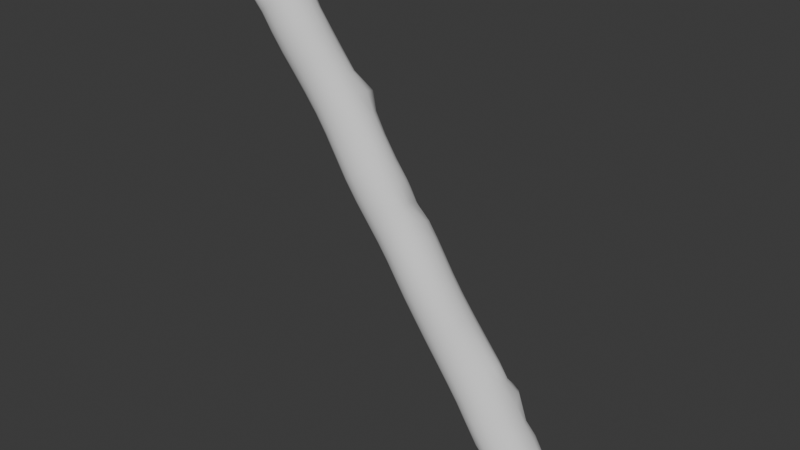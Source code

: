 # Source: torch.blend  (saved by Blender 4.3.34; exported with 4.5.12 LTS)
import bpy
from mathutils import Matrix  # noqa: F401  (used for matrix-valued properties, if any)

bpy.ops.wm.read_factory_settings(use_empty=True)
scene = bpy.context.scene
scene.name = 'Scene'

# ---- collections
col_collection = bpy.data.collections.new('Collection'); scene.collection.children.link(col_collection)

# ---- world
world_world = bpy.data.worlds.new('World'); scene.world = world_world
world_world.use_nodes = True; world_world.node_tree.nodes.clear()
_N = world_world.node_tree.nodes; _L = world_world.node_tree.links
n0 = _N.new('ShaderNodeOutputWorld'); n0.name = 'World Output'; n0.location = (300, 300)
n1 = _N.new('ShaderNodeBackground'); n1.name = 'Background'; n1.location = (10, 300)
n1.inputs[0].default_value = (0.05088, 0.05088, 0.05088, 1.0)
_L.new(n1.outputs[0], n0.inputs[0])
n0.is_active_output = True
world_world.color = (0.05088, 0.05088, 0.05088)
world_world.sun_shadow_jitter_overblur = 0.0

# ---- meshes
me_cylinder = bpy.data.meshes.new('Cylinder')
me_cylinder.from_pydata([(-0.00448, 0.02159, -0.0238), (0.0009175, 0.02166, 0.3653), (0.007507, 0.01972, -0.02719), (0.007106, 0.01855, 0.3683), (0.01486, 0.01553, -0.02695), (0.01205, 0.0124, 0.3721), (0.01887, 0.008701, -0.02854), (0.01612, 0.005763, 0.3728), (0.02051, 0.0003925, -0.03086), (0.01773, -0.002096, 0.3727), (0.01863, -0.007564, -0.03146), (0.01646, -0.01015, 0.3728), (0.01354, -0.01407, -0.03137), (0.01253, -0.01627, 0.373), (0.006871, -0.01824, -0.03106), (0.00663, -0.01905, 0.3725), (-0.0004201, -0.01949, -0.03063), (-0.000665, -0.01962, 0.3726), (-0.00784, -0.01784, -0.02977), (-0.008287, -0.01889, 0.3736), (-0.01395, -0.01384, -0.0285), (-0.01466, -0.0153, 0.3741), (-0.01734, -0.00782, -0.02861), (-0.01856, -0.008647, 0.3733), (-0.01805, 5.69e-05, -0.0301), (-0.02021, 0.0002171, 0.3709), (-0.01785, 0.009673, -0.02807), (-0.0182, 0.009221, 0.3681), (-0.01825, 0.01818, -0.02017), (-0.01288, 0.0158, 0.367), (-0.01448, 0.02184, -0.01866), (-0.006015, 0.02017, 0.3659), (-0.0009748, 0.02117, -0.01384), (-0.0002726, 0.02084, 0.0008559), (-0.0001864, 0.02116, 0.01605), (0.003103, 0.02359, 0.03528), (-4.4e-05, 0.02235, 0.04805), (-8.842e-05, 0.02208, 0.06459), (-0.0002145, 0.02136, 0.08138), (-0.0003136, 0.02023, 0.09836), (0.0005262, 0.01903, 0.1162), (0.0005477, 0.01938, 0.1316), (-0.000127, 0.02099, 0.1455), (-0.001004, 0.02275, 0.159), (-0.001213, 0.02312, 0.1732), (-0.000681, 0.02191, 0.1891), (-0.0001018, 0.02032, 0.2066), (0.0003781, 0.01922, 0.225), (1.68e-05, 0.01969, 0.2426), (-0.0008247, 0.02118, 0.2598), (-0.00235, 0.0229, 0.2767), (-0.004026, 0.02346, 0.2932), (-0.004693, 0.02341, 0.3092), (-0.00397, 0.02217, 0.3254), (-0.002844, 0.02054, 0.3415), (-0.001099, 0.0209, 0.3547), (0.00656, 0.01882, 0.3553), (0.005007, 0.01802, 0.3424), (0.004293, 0.01989, 0.3256), (0.003691, 0.02122, 0.3091), (0.004236, 0.02146, 0.2929), (0.006318, 0.02461, 0.2754), (0.007504, 0.0202, 0.2602), (0.007796, 0.0179, 0.2423), (0.008069, 0.01727, 0.2245), (0.007843, 0.01815, 0.2065), (0.007247, 0.01962, 0.1893), (0.006726, 0.02084, 0.1736), (0.006923, 0.02053, 0.1596), (0.007773, 0.01888, 0.1462), (0.00843, 0.01736, 0.1321), (0.008346, 0.01716, 0.1165), (0.007773, 0.01841, 0.09903), (0.007444, 0.01978, 0.08145), (0.007825, 0.02027, 0.06444), (0.007705, 0.02073, 0.04815), (0.01281, 0.02292, 0.03731), (0.007595, 0.01937, 0.01573), (0.00757, 0.02002, 0.001861), (0.007329, 0.0192, -0.01524), (0.01327, 0.01403, 0.3558), (0.0122, 0.01354, 0.342), (0.01148, 0.01488, 0.3257), (0.01093, 0.01623, 0.3091), (0.01131, 0.01681, 0.2925), (0.01356, 0.02265, 0.2743), (0.01416, 0.01566, 0.2599), (0.01441, 0.01335, 0.242), (0.01479, 0.01243, 0.2243), (0.01465, 0.01305, 0.2065), (0.01283, 0.01287, 0.1905), (0.01357, 0.01554, 0.1742), (0.01381, 0.01527, 0.1605), (0.01465, 0.01376, 0.1471), (0.01528, 0.01236, 0.1328), (0.0151, 0.01239, 0.1169), (0.01443, 0.01369, 0.09943), (0.01395, 0.01524, 0.08167), (0.01676, 0.01371, 0.06258), (0.01402, 0.01598, 0.0481), (0.01704, 0.0169, 0.03466), (0.01379, 0.01444, 0.01509), (0.01416, 0.01595, 0.002404), (0.01393, 0.01453, -0.01553), (0.01784, 0.006923, 0.3565), (0.01726, 0.006957, 0.3416), (0.01643, 0.007752, 0.3258), (0.0159, 0.009243, 0.3091), (0.01619, 0.01001, 0.2925), (0.01756, 0.01294, 0.2748), (0.01825, 0.008355, 0.2594), (0.01883, 0.006765, 0.2419), (0.01931, 0.005535, 0.2243), (0.01923, 0.005822, 0.2067), (0.01637, 0.004231, 0.1917), (0.01808, 0.007861, 0.1751), (0.0186, 0.007817, 0.1615), (0.01946, 0.006421, 0.148), (0.02008, 0.005168, 0.1336), (0.0198, 0.005416, 0.1174), (0.019, 0.006752, 0.09994), (0.01841, 0.008393, 0.08193), (0.02294, 0.005431, 0.06128), (0.01836, 0.00902, 0.04818), (0.01837, 0.008239, 0.03128), (0.018, 0.007189, 0.01443), (0.01818, 0.007862, 0.0002511), (0.01798, 0.007218, -0.01663), (0.01957, -0.001277, 0.3572), (0.01914, -0.001223, 0.3419), (0.0184, -0.0003483, 0.326), (0.01787, 0.001349, 0.3092), (0.01808, 0.002315, 0.2926), (0.01886, 0.00213, 0.2761), (0.01982, 0.0008331, 0.2595), (0.02039, -0.0006467, 0.2424), (0.02092, -0.002293, 0.2243), (0.02096, -0.002207, 0.2069), (0.01915, -0.002679, 0.1915), (0.02002, -0.0003933, 0.1758), (0.02057, -0.0006349, 0.1624), (0.02151, -0.001992, 0.149), (0.02212, -0.003114, 0.1343), (0.02174, -0.002682, 0.1179), (0.02079, -0.001332, 0.1004), (0.01994, 0.0004754, 0.08237), (0.02251, -0.0009149, 0.06317), (0.01975, 0.001038, 0.04841), (0.01958, -6.17e-05, 0.03097), (0.01943, -0.0009645, 0.01396), (0.01934, -0.001525, -0.002056), (0.01943, -0.001028, -0.01732), (0.01818, -0.009303, 0.3575), (0.01784, -0.009156, 0.3421), (0.01714, -0.008152, 0.326), (0.01659, -0.00626, 0.3092), (0.01675, -0.005174, 0.2927), (0.01751, -0.005422, 0.2766), (0.01829, -0.006495, 0.2598), (0.01888, -0.007125, 0.2448), (0.01936, -0.009835, 0.2246), (0.01945, -0.009943, 0.2074), (0.01893, -0.009016, 0.1911), (0.01879, -0.008313, 0.1764), (0.01941, -0.008777, 0.1631), (0.02046, -0.01017, 0.1496), (0.02107, -0.0112, 0.1348), (0.02062, -0.01064, 0.1183), (0.01954, -0.009279, 0.1008), (0.01852, -0.007449, 0.08271), (0.01845, -0.006748, 0.06552), (0.01818, -0.006898, 0.04864), (0.01801, -0.008066, 0.03109), (0.01801, -0.007524, 0.01308), (0.01775, -0.009608, -0.002406), (0.01783, -0.009035, -0.01753), (0.0139, -0.01578, 0.3575), (0.01359, -0.01563, 0.342), (0.01287, -0.01449, 0.3259), (0.0123, -0.01246, 0.3092), (0.01244, -0.01133, 0.293), (0.01318, -0.01151, 0.2769), (0.01391, -0.01254, 0.2602), (0.01449, -0.01257, 0.2467), (0.0149, -0.01598, 0.225), (0.01498, -0.01622, 0.2079), (0.0146, -0.01529, 0.1916), (0.01452, -0.0148, 0.1769), (0.01528, -0.01539, 0.1635), (0.01645, -0.01686, 0.1499), (0.01709, -0.01782, 0.135), (0.01657, -0.01721, 0.1184), (0.0154, -0.01585, 0.101), (0.01426, -0.01409, 0.08292), (0.01386, -0.01321, 0.06591), (0.01382, -0.01354, 0.04893), (0.01365, -0.01466, 0.03138), (0.01378, -0.01304, 0.01277), (0.01342, -0.01608, -0.002241), (0.01349, -0.0156, -0.01736), (0.007425, -0.01986, 0.3572), (0.00705, -0.01972, 0.3417), (0.006268, -0.01843, 0.3256), (0.005665, -0.01633, 0.3092), (0.005814, -0.01522, 0.2933), (0.006581, -0.01537, 0.2773), (0.007352, -0.01643, 0.2605), (0.007842, -0.01709, 0.2455), (0.008226, -0.01986, 0.2254), (0.008295, -0.02018, 0.2083), (0.00794, -0.0193, 0.192), (0.00795, -0.01883, 0.1771), (0.008815, -0.0195, 0.1635), (0.01007, -0.02104, 0.1498), (0.01073, -0.02196, 0.1349), (0.01018, -0.02137, 0.1183), (0.008973, -0.02006, 0.1009), (0.0078, -0.01843, 0.08299), (0.007359, -0.01765, 0.06604), (0.007329, -0.01789, 0.04924), (0.007175, -0.01896, 0.03186), (0.007201, -0.0183, 0.01389), (0.006958, -0.02027, -0.00163), (0.007031, -0.01978, -0.01687), (-0.0002701, -0.02108, 0.3568), (-0.0007786, -0.02084, 0.3413), (-0.001672, -0.01941, 0.3254), (-0.002313, -0.01732, 0.3093), (-0.002133, -0.01627, 0.2936), (-0.001282, -0.01644, 0.2776), (-0.0003991, -0.01756, 0.2608), (1.631e-05, -0.01912, 0.2437), (0.0003848, -0.02094, 0.2259), (0.0004136, -0.02124, 0.2087), (7.341e-05, -0.02037, 0.1923), (9.083e-05, -0.01984, 0.1771), (0.0009891, -0.02053, 0.1632), (0.002261, -0.02212, 0.1494), (0.002907, -0.02304, 0.1345), (0.002391, -0.02251, 0.1179), (0.001231, -0.0213, 0.1007), (0.0001022, -0.01985, 0.08291), (-0.000299, -0.01921, 0.06608), (-0.0003113, -0.01934, 0.0495), (-0.0004448, -0.02028, 0.03237), (-0.0005589, -0.02098, 0.01536), (-0.0004572, -0.02135, -0.000945), (-0.0005682, -0.02099, -0.01621), (-0.00802, -0.01922, 0.3564), (-0.008726, -0.01883, 0.341), (-0.009769, -0.0173, 0.3252), (-0.01045, -0.01529, 0.3093), (-0.01022, -0.01435, 0.2939), (-0.009235, -0.01458, 0.2778), (-0.008181, -0.01581, 0.261), (-0.00775, -0.01745, 0.2436), (-0.007435, -0.01905, 0.2262), (-0.007461, -0.01924, 0.2089), (-0.007805, -0.01834, 0.1923), (-0.007851, -0.01769, 0.1768), (-0.00699, -0.01836, 0.1627), (-0.005758, -0.01996, 0.1487), (-0.005131, -0.02092, 0.1339), (-0.005579, -0.02049, 0.1174), (-0.006636, -0.01943, 0.1003), (-0.007648, -0.01816, 0.08273), (-0.007948, -0.01765, 0.06604), (-0.007942, -0.01768, 0.04966), (-0.008053, -0.01849, 0.0328), (-0.008154, -0.01928, 0.01613), (-0.006396, -0.0185, -0.0009157), (-0.008155, -0.01907, -0.01552), (-0.01467, -0.01452, 0.3561), (-0.01561, -0.01397, 0.3408), (-0.01683, -0.01239, 0.325), (-0.01755, -0.01052, 0.3094), (-0.01723, -0.009736, 0.294), (-0.01614, -0.009948, 0.2776), (-0.01482, -0.01145, 0.261), (-0.01431, -0.01303, 0.2437), (-0.01406, -0.01447, 0.2264), (-0.01415, -0.01445, 0.2089), (-0.01451, -0.01346, 0.1921), (-0.01466, -0.0127, 0.1763), (-0.01389, -0.01331, 0.1619), (-0.01273, -0.01489, 0.1479), (-0.01212, -0.01594, 0.1332), (-0.01248, -0.01566, 0.1169), (-0.0134, -0.01476, 0.09995), (-0.01425, -0.01365, 0.0825), (-0.01442, -0.01321, 0.06591), (-0.0144, -0.01316, 0.04968), (-0.01449, -0.01385, 0.03309), (-0.01447, -0.01448, 0.01662), (-0.01155, -0.01305, -0.0008093), (-0.0144, -0.01423, -0.01501), (-0.01922, -0.00767, 0.3558), (-0.02041, -0.006969, 0.3406), (-0.02181, -0.005396, 0.325), (-0.02256, -0.003704, 0.3095), (-0.02214, -0.003099, 0.294), (-0.02139, -0.002137, 0.2753), (-0.01932, -0.005101, 0.2609), (-0.01869, -0.006634, 0.2437), (-0.01849, -0.00784, 0.2263), (-0.01866, -0.007526, 0.2087), (-0.01906, -0.006418, 0.1917), (-0.0193, -0.005576, 0.1757), (-0.01857, -0.006117, 0.1611), (-0.01758, -0.007692, 0.147), (-0.01696, -0.008868, 0.1325), (-0.01723, -0.008757, 0.1165), (-0.01801, -0.007966, 0.09959), (-0.01868, -0.006988, 0.08226), (-0.01873, -0.006558, 0.06571), (-0.0187, -0.006444, 0.04954), (-0.01877, -0.00703, 0.03319), (-0.01886, -0.007652, 0.01702), (-0.01711, -0.00686, 0.0003033), (-0.01899, -0.007519, -0.01459), (-0.02101, 0.0003323, 0.3556), (-0.02239, 0.001133, 0.3406), (-0.02396, 0.002663, 0.3251), (-0.02475, 0.004187, 0.3096), (-0.02422, 0.00465, 0.2939), (-0.02362, 0.006315, 0.2736), (-0.02101, 0.002347, 0.2606), (-0.02023, 0.0008121, 0.2436), (-0.01988, -0.0001666, 0.2264), (-0.02031, 0.0005082, 0.2083), (-0.02076, 0.001764, 0.1911), (-0.02107, 0.002673, 0.1749), (-0.01867, 0.002147, 0.162), (-0.01947, 0.0005787, 0.1463), (-0.01893, -0.0007384, 0.132), (-0.0191, -0.0008235, 0.1162), (-0.02005, -7.068e-06, 0.09888), (-0.02025, 0.0008312, 0.08203), (-0.02022, 0.001319, 0.06545), (-0.02018, 0.001479, 0.04929), (-0.02024, 0.0009773, 0.0331), (-0.02032, 0.0004058, 0.01715), (-0.02025, 0.0002579, 0.001378), (-0.02212, -0.0005174, -0.01632), (-0.01973, 0.00836, 0.3553), (-0.02123, 0.009108, 0.3406), (-0.02291, 0.01056, 0.3252), (-0.02374, 0.01197, 0.3096), (-0.02305, 0.01215, 0.2939), (-0.02197, 0.01281, 0.2749), (-0.01959, 0.009695, 0.2605), (-0.01869, 0.008201, 0.2433), (-0.0169, 0.007127, 0.2281), (-0.01887, 0.008441, 0.2078), (-0.01937, 0.00985, 0.1904), (-0.01944, 0.01083, 0.1745), (-0.01602, 0.01031, 0.1627), (-0.01793, 0.008692, 0.1461), (-0.01774, 0.007242, 0.1316), (-0.01783, 0.006976, 0.116), (-0.02126, 0.008333, 0.09534), (-0.01874, 0.008664, 0.0818), (-0.01865, 0.009228, 0.06516), (-0.01861, 0.009434, 0.04895), (-0.01866, 0.008995, 0.03285), (-0.01874, 0.008438, 0.01708), (-0.01897, 0.008075, 0.00135), (-0.02183, 0.006754, -0.01765), (-0.01525, 0.0151, 0.355), (-0.01705, 0.01573, 0.3406), (-0.01876, 0.01707, 0.3253), (-0.01961, 0.0184, 0.3096), (-0.01883, 0.01843, 0.2937), (-0.01717, 0.01767, 0.2768), (-0.01527, 0.01589, 0.2602), (-0.0143, 0.0144, 0.2431), (-0.01147, 0.01327, 0.2292), (-0.01454, 0.01503, 0.2073), (-0.01509, 0.01657, 0.1897), (-0.01543, 0.01765, 0.1736), (-0.01324, 0.01716, 0.1609), (-0.01414, 0.01545, 0.1454), (-0.01362, 0.01388, 0.1313), (-0.01368, 0.01349, 0.1159), (-0.01889, 0.0153, 0.09276), (-0.01443, 0.01533, 0.08153), (-0.01427, 0.01597, 0.06488), (-0.01422, 0.01622, 0.04858), (-0.01428, 0.01581, 0.03249), (-0.01437, 0.01523, 0.01684), (-0.01445, 0.0149, 0.001434), (-0.01656, 0.01468, -0.01521), (-0.008899, 0.0194, 0.355), (-0.01051, 0.01992, 0.3407), (-0.0121, 0.02115, 0.3254), (-0.0129, 0.02243, 0.3094), (-0.01215, 0.0224, 0.2934), (-0.01044, 0.0214, 0.2769), (-0.008691, 0.01992, 0.26), (-0.007743, 0.01845, 0.2428), (-0.005957, 0.01768, 0.2274), (-0.007959, 0.01922, 0.2069), (-0.008535, 0.02083, 0.1893), (-0.009031, 0.022, 0.1731), (-0.008556, 0.02157, 0.159), (-0.007871, 0.01978, 0.1452), (-0.00719, 0.01815, 0.1313), (-0.007189, 0.01772, 0.116), (-0.01056, 0.0193, 0.09505), (-0.007878, 0.01979, 0.08144), (-0.007754, 0.02049, 0.06467), (-0.007704, 0.02078, 0.04825), (-0.007392, 0.02055, 0.0325), (-0.007865, 0.0197, 0.01646), (-0.007927, 0.01934, 0.001166), (-0.009498, 0.01986, -0.01266), (0.007784, 0.02038, 0.3676), (0.0009921, 0.02347, 0.3648), (0.01319, 0.01393, 0.3714), (0.01757, 0.006948, 0.3722), (0.01928, -0.001455, 0.3723), (0.01788, -0.01037, 0.3728), (0.01362, -0.01701, 0.3729), (0.007196, -0.02017, 0.3725), (-0.0005366, -0.0207, 0.3722), (-0.008613, -0.01969, 0.3729), (-0.01541, -0.01567, 0.3732), (-0.01965, -0.008596, 0.3725), (-0.02153, 0.0006121, 0.3703), (-0.01959, 0.009763, 0.368), (-0.01396, 0.01677, 0.3671), (-0.006642, 0.0215, 0.3659), (0.01251, -0.00111, 0.3747), (0.01074, -0.01176, 0.3732), (0.004038, -0.0002811, 0.3776), (0.001186, -0.0121, 0.3763), (-0.005284, 0.003872, 0.3753), (-0.009123, -0.01181, 0.3783), (-0.01244, 0.009345, 0.3688), (-0.01591, -0.00562, 0.3748), (-0.004311, 0.02237, -0.02388), (0.007967, 0.02043, -0.02741), (0.01559, 0.01603, -0.02712), (0.01959, 0.008783, -0.02873), (0.02109, 0.0002238, -0.03101), (0.01915, -0.007933, -0.03154), (0.01396, -0.01469, -0.03145), (0.007168, -0.01901, -0.03114), (-0.000449, -0.02032, -0.03069), (-0.008166, -0.01858, -0.02986), (-0.01469, -0.01436, -0.02833), (-0.01834, -0.008062, -0.02824), (-0.0191, 0.0001106, -0.02975), (-0.01869, 0.009962, -0.02792), (-0.01872, 0.01877, -0.02023), (-0.01471, 0.02266, -0.01853), (0.00935, 0.01151, -0.02798), (-0.002759, 0.01173, -0.02852), (-0.01166, 0.01159, -0.02768), (0.0127, 0.0004623, -0.03121), (0.002129, -0.0009161, -0.0343), (-0.007803, -0.00117, -0.03511), (0.0106, -0.01045, -0.03159), (-0.0002817, -0.01178, -0.03173), (-0.009173, -0.01089, -0.03098)], [], [(55, 417, 416, 56), (56, 416, 418, 80), (80, 418, 419, 104), (104, 419, 420, 128), (128, 420, 421, 152), (152, 421, 422, 176), (176, 422, 423, 200), (200, 423, 424, 224), (224, 424, 425, 248), (248, 425, 426, 272), (272, 426, 427, 296), (296, 427, 428, 320), (320, 428, 429, 344), (344, 429, 430, 368), (368, 430, 431, 392), (392, 431, 417, 55), (455, 415, 32, 440), (415, 414, 33, 32), (414, 413, 34, 33), (413, 412, 35, 34), (412, 411, 36, 35), (411, 410, 37, 36), (410, 409, 38, 37), (409, 408, 39, 38), (408, 407, 40, 39), (407, 406, 41, 40), (406, 405, 42, 41), (405, 404, 43, 42), (404, 403, 44, 43), (403, 402, 45, 44), (402, 401, 46, 45), (401, 400, 47, 46), (400, 399, 48, 47), (399, 398, 49, 48), (398, 397, 50, 49), (397, 396, 51, 50), (396, 395, 52, 51), (395, 394, 53, 52), (394, 393, 54, 53), (393, 392, 55, 54), (454, 391, 415, 455), (391, 390, 414, 415), (390, 389, 413, 414), (389, 388, 412, 413), (388, 387, 411, 412), (387, 386, 410, 411), (386, 385, 409, 410), (385, 384, 408, 409), (384, 383, 407, 408), (383, 382, 406, 407), (382, 381, 405, 406), (381, 380, 404, 405), (380, 379, 403, 404), (379, 378, 402, 403), (378, 377, 401, 402), (377, 376, 400, 401), (376, 375, 399, 400), (375, 374, 398, 399), (374, 373, 397, 398), (373, 372, 396, 397), (372, 371, 395, 396), (371, 370, 394, 395), (370, 369, 393, 394), (369, 368, 392, 393), (453, 367, 391, 454), (367, 366, 390, 391), (366, 365, 389, 390), (365, 364, 388, 389), (364, 363, 387, 388), (363, 362, 386, 387), (362, 361, 385, 386), (361, 360, 384, 385), (360, 359, 383, 384), (359, 358, 382, 383), (358, 357, 381, 382), (357, 356, 380, 381), (356, 355, 379, 380), (355, 354, 378, 379), (354, 353, 377, 378), (353, 352, 376, 377), (352, 351, 375, 376), (351, 350, 374, 375), (350, 349, 373, 374), (349, 348, 372, 373), (348, 347, 371, 372), (347, 346, 370, 371), (346, 345, 369, 370), (345, 344, 368, 369), (452, 343, 367, 453), (343, 342, 366, 367), (342, 341, 365, 366), (341, 340, 364, 365), (340, 339, 363, 364), (339, 338, 362, 363), (338, 337, 361, 362), (337, 336, 360, 361), (336, 335, 359, 360), (335, 334, 358, 359), (334, 333, 357, 358), (333, 332, 356, 357), (332, 331, 355, 356), (331, 330, 354, 355), (330, 329, 353, 354), (329, 328, 352, 353), (328, 327, 351, 352), (327, 326, 350, 351), (326, 325, 349, 350), (325, 324, 348, 349), (324, 323, 347, 348), (323, 322, 346, 347), (322, 321, 345, 346), (321, 320, 344, 345), (451, 319, 343, 452), (319, 318, 342, 343), (318, 317, 341, 342), (317, 316, 340, 341), (316, 315, 339, 340), (315, 314, 338, 339), (314, 313, 337, 338), (313, 312, 336, 337), (312, 311, 335, 336), (311, 310, 334, 335), (310, 309, 333, 334), (309, 308, 332, 333), (308, 307, 331, 332), (307, 306, 330, 331), (306, 305, 329, 330), (305, 304, 328, 329), (304, 303, 327, 328), (303, 302, 326, 327), (302, 301, 325, 326), (301, 300, 324, 325), (300, 299, 323, 324), (299, 298, 322, 323), (298, 297, 321, 322), (297, 296, 320, 321), (450, 295, 319, 451), (295, 294, 318, 319), (294, 293, 317, 318), (293, 292, 316, 317), (292, 291, 315, 316), (291, 290, 314, 315), (290, 289, 313, 314), (289, 288, 312, 313), (288, 287, 311, 312), (287, 286, 310, 311), (286, 285, 309, 310), (285, 284, 308, 309), (284, 283, 307, 308), (283, 282, 306, 307), (282, 281, 305, 306), (281, 280, 304, 305), (280, 279, 303, 304), (279, 278, 302, 303), (278, 277, 301, 302), (277, 276, 300, 301), (276, 275, 299, 300), (275, 274, 298, 299), (274, 273, 297, 298), (273, 272, 296, 297), (449, 271, 295, 450), (271, 270, 294, 295), (270, 269, 293, 294), (269, 268, 292, 293), (268, 267, 291, 292), (267, 266, 290, 291), (266, 265, 289, 290), (265, 264, 288, 289), (264, 263, 287, 288), (263, 262, 286, 287), (262, 261, 285, 286), (261, 260, 284, 285), (260, 259, 283, 284), (259, 258, 282, 283), (258, 257, 281, 282), (257, 256, 280, 281), (256, 255, 279, 280), (255, 254, 278, 279), (254, 253, 277, 278), (253, 252, 276, 277), (252, 251, 275, 276), (251, 250, 274, 275), (250, 249, 273, 274), (249, 248, 272, 273), (448, 247, 271, 449), (247, 246, 270, 271), (246, 245, 269, 270), (245, 244, 268, 269), (244, 243, 267, 268), (243, 242, 266, 267), (242, 241, 265, 266), (241, 240, 264, 265), (240, 239, 263, 264), (239, 238, 262, 263), (238, 237, 261, 262), (237, 236, 260, 261), (236, 235, 259, 260), (235, 234, 258, 259), (234, 233, 257, 258), (233, 232, 256, 257), (232, 231, 255, 256), (231, 230, 254, 255), (230, 229, 253, 254), (229, 228, 252, 253), (228, 227, 251, 252), (227, 226, 250, 251), (226, 225, 249, 250), (225, 224, 248, 249), (447, 223, 247, 448), (223, 222, 246, 247), (222, 221, 245, 246), (221, 220, 244, 245), (220, 219, 243, 244), (219, 218, 242, 243), (218, 217, 241, 242), (217, 216, 240, 241), (216, 215, 239, 240), (215, 214, 238, 239), (214, 213, 237, 238), (213, 212, 236, 237), (212, 211, 235, 236), (211, 210, 234, 235), (210, 209, 233, 234), (209, 208, 232, 233), (208, 207, 231, 232), (207, 206, 230, 231), (206, 205, 229, 230), (205, 204, 228, 229), (204, 203, 227, 228), (203, 202, 226, 227), (202, 201, 225, 226), (201, 200, 224, 225), (446, 199, 223, 447), (199, 198, 222, 223), (198, 197, 221, 222), (197, 196, 220, 221), (196, 195, 219, 220), (195, 194, 218, 219), (194, 193, 217, 218), (193, 192, 216, 217), (192, 191, 215, 216), (191, 190, 214, 215), (190, 189, 213, 214), (189, 188, 212, 213), (188, 187, 211, 212), (187, 186, 210, 211), (186, 185, 209, 210), (185, 184, 208, 209), (184, 183, 207, 208), (183, 182, 206, 207), (182, 181, 205, 206), (181, 180, 204, 205), (180, 179, 203, 204), (179, 178, 202, 203), (178, 177, 201, 202), (177, 176, 200, 201), (445, 175, 199, 446), (175, 174, 198, 199), (174, 173, 197, 198), (173, 172, 196, 197), (172, 171, 195, 196), (171, 170, 194, 195), (170, 169, 193, 194), (169, 168, 192, 193), (168, 167, 191, 192), (167, 166, 190, 191), (166, 165, 189, 190), (165, 164, 188, 189), (164, 163, 187, 188), (163, 162, 186, 187), (162, 161, 185, 186), (161, 160, 184, 185), (160, 159, 183, 184), (159, 158, 182, 183), (158, 157, 181, 182), (157, 156, 180, 181), (156, 155, 179, 180), (155, 154, 178, 179), (154, 153, 177, 178), (153, 152, 176, 177), (444, 151, 175, 445), (151, 150, 174, 175), (150, 149, 173, 174), (149, 148, 172, 173), (148, 147, 171, 172), (147, 146, 170, 171), (146, 145, 169, 170), (145, 144, 168, 169), (144, 143, 167, 168), (143, 142, 166, 167), (142, 141, 165, 166), (141, 140, 164, 165), (140, 139, 163, 164), (139, 138, 162, 163), (138, 137, 161, 162), (137, 136, 160, 161), (136, 135, 159, 160), (135, 134, 158, 159), (134, 133, 157, 158), (133, 132, 156, 157), (132, 131, 155, 156), (131, 130, 154, 155), (130, 129, 153, 154), (129, 128, 152, 153), (443, 127, 151, 444), (127, 126, 150, 151), (126, 125, 149, 150), (125, 124, 148, 149), (124, 123, 147, 148), (123, 122, 146, 147), (122, 121, 145, 146), (121, 120, 144, 145), (120, 119, 143, 144), (119, 118, 142, 143), (118, 117, 141, 142), (117, 116, 140, 141), (116, 115, 139, 140), (115, 114, 138, 139), (114, 113, 137, 138), (113, 112, 136, 137), (112, 111, 135, 136), (111, 110, 134, 135), (110, 109, 133, 134), (109, 108, 132, 133), (108, 107, 131, 132), (107, 106, 130, 131), (106, 105, 129, 130), (105, 104, 128, 129), (442, 103, 127, 443), (103, 102, 126, 127), (102, 101, 125, 126), (101, 100, 124, 125), (100, 99, 123, 124), (99, 98, 122, 123), (98, 97, 121, 122), (97, 96, 120, 121), (96, 95, 119, 120), (95, 94, 118, 119), (94, 93, 117, 118), (93, 92, 116, 117), (92, 91, 115, 116), (91, 90, 114, 115), (90, 89, 113, 114), (89, 88, 112, 113), (88, 87, 111, 112), (87, 86, 110, 111), (86, 85, 109, 110), (85, 84, 108, 109), (84, 83, 107, 108), (83, 82, 106, 107), (82, 81, 105, 106), (81, 80, 104, 105), (441, 79, 103, 442), (79, 78, 102, 103), (78, 77, 101, 102), (77, 76, 100, 101), (76, 75, 99, 100), (75, 74, 98, 99), (74, 73, 97, 98), (73, 72, 96, 97), (72, 71, 95, 96), (71, 70, 94, 95), (70, 69, 93, 94), (69, 68, 92, 93), (68, 67, 91, 92), (67, 66, 90, 91), (66, 65, 89, 90), (65, 64, 88, 89), (64, 63, 87, 88), (63, 62, 86, 87), (62, 61, 85, 86), (61, 60, 84, 85), (60, 59, 83, 84), (59, 58, 82, 83), (58, 57, 81, 82), (57, 56, 80, 81), (440, 32, 79, 441), (32, 33, 78, 79), (33, 34, 77, 78), (34, 35, 76, 77), (35, 36, 75, 76), (36, 37, 74, 75), (37, 38, 73, 74), (38, 39, 72, 73), (39, 40, 71, 72), (40, 41, 70, 71), (41, 42, 69, 70), (42, 43, 68, 69), (43, 44, 67, 68), (44, 45, 66, 67), (45, 46, 65, 66), (46, 47, 64, 65), (47, 48, 63, 64), (48, 49, 62, 63), (49, 50, 61, 62), (50, 51, 60, 61), (51, 52, 59, 60), (52, 53, 58, 59), (53, 54, 57, 58), (54, 55, 56, 57), (1, 3, 416, 417), (3, 5, 418, 416), (5, 7, 419, 418), (7, 9, 420, 419), (9, 11, 421, 420), (11, 13, 422, 421), (13, 15, 423, 422), (15, 17, 424, 423), (17, 19, 425, 424), (19, 21, 426, 425), (21, 23, 427, 426), (23, 25, 428, 427), (25, 27, 429, 428), (27, 29, 430, 429), (29, 31, 431, 430), (31, 1, 417, 431), (7, 5, 432, 9), (5, 3, 434, 432), (3, 1, 436, 434), (1, 31, 438, 436), (31, 29, 27, 438), (9, 432, 433, 11), (432, 434, 435, 433), (434, 436, 437, 435), (436, 438, 439, 437), (438, 27, 25, 439), (11, 433, 15, 13), (433, 435, 17, 15), (435, 437, 19, 17), (437, 439, 21, 19), (439, 25, 23, 21), (2, 0, 440, 441), (4, 2, 441, 442), (6, 4, 442, 443), (8, 6, 443, 444), (10, 8, 444, 445), (12, 10, 445, 446), (14, 12, 446, 447), (16, 14, 447, 448), (18, 16, 448, 449), (20, 18, 449, 450), (22, 20, 450, 451), (24, 22, 451, 452), (26, 24, 452, 453), (28, 26, 453, 454), (30, 28, 454, 455), (0, 30, 455, 440), (4, 6, 456, 2), (6, 8, 459, 456), (8, 10, 462, 459), (10, 12, 14, 462), (2, 456, 457, 0), (456, 459, 460, 457), (459, 462, 463, 460), (462, 14, 16, 463), (0, 457, 458, 30), (457, 460, 461, 458), (460, 463, 464, 461), (463, 16, 18, 464), (30, 458, 26, 28), (458, 461, 24, 26), (461, 464, 22, 24), (464, 18, 20, 22)])
me_cylinder.polygons.foreach_set('use_smooth', [True] * 463)
_uv = me_cylinder.uv_layers.new(name='UVMap')
_uv.uv.foreach_set('vector', [1.0, 0.98, 1.0, 1.0, 0.9375, 1.0, 0.9375, 0.98, 0.9375, 0.98, 0.9375, 1.0, 0.875, 1.0, 0.875, 0.98, 0.875, 0.98, 0.875, 1.0, 0.8125, 1.0, 0.8125, 0.98, 0.8125, 0.98, 0.8125, 1.0, 0.75, 1.0, 0.75, 0.98, 0.75, 0.98, 0.75, 1.0, 0.6875, 1.0, 0.6875, 0.98, 0.6875, 0.98, 0.6875, 1.0, 0.625, 1.0, 0.625, 0.98, 0.625, 0.98, 0.625, 1.0, 0.5625, 1.0, 0.5625, 0.98, 0.5625, 0.98, 0.5625, 1.0, 0.5, 1.0, 0.5, 0.98, 0.5, 0.98, 0.5, 1.0, 0.4375, 1.0, 0.4375, 0.98, 0.4375, 0.98, 0.4375, 1.0, 0.375, 1.0, 0.375, 0.98, 0.375, 0.98, 0.375, 1.0, 0.3125, 1.0, 0.3125, 0.98, 0.3125, 0.98, 0.3125, 1.0, 0.25, 1.0, 0.25, 0.98, 0.25, 0.98, 0.25, 1.0, 0.1875, 1.0, 0.1875, 0.98, 0.1875, 0.98, 0.1875, 1.0, 0.125, 1.0, 0.125, 0.98, 0.125, 0.98, 0.125, 1.0, 0.0625, 1.0, 0.0625, 0.98, 0.0625, 0.98, 0.0625, 1.0, 0.0, 1.0, 0.0, 0.98, 0.0625, 0.5, 0.0625, 0.52, 0.0, 0.52, 0.0, 0.5, 0.0625, 0.52, 0.0625, 0.54, 0.0, 0.54, 0.0, 0.52, 0.0625, 0.54, 0.0625, 0.56, 0.0, 0.56, 0.0, 0.54, 0.0625, 0.56, 0.0625, 0.58, 0.0, 0.58, 0.0, 0.56, 0.0625, 0.58, 0.0625, 0.6, 0.0, 0.6, 0.0, 0.58, 0.0625, 0.6, 0.0625, 0.62, 0.0, 0.62, 0.0, 0.6, 0.0625, 0.62, 0.0625, 0.64, 0.0, 0.64, 0.0, 0.62, 0.0625, 0.64, 0.0625, 0.66, 0.0, 0.66, 0.0, 0.64, 0.0625, 0.66, 0.0625, 0.68, 0.0, 0.68, 0.0, 0.66, 0.0625, 0.68, 0.0625, 0.7, 0.0, 0.7, 0.0, 0.68, 0.0625, 0.7, 0.0625, 0.72, 0.0, 0.72, 0.0, 0.7, 0.0625, 0.72, 0.0625, 0.74, 0.0, 0.74, 0.0, 0.72, 0.0625, 0.74, 0.0625, 0.76, 0.0, 0.76, 0.0, 0.74, 0.0625, 0.76, 0.0625, 0.78, 0.0, 0.78, 0.0, 0.76, 0.0625, 0.78, 0.0625, 0.8, 0.0, 0.8, 0.0, 0.78, 0.0625, 0.8, 0.0625, 0.82, 0.0, 0.82, 0.0, 0.8, 0.0625, 0.82, 0.0625, 0.84, 0.0, 0.84, 0.0, 0.82, 0.0625, 0.84, 0.0625, 0.86, 0.0, 0.86, 0.0, 0.84, 0.0625, 0.86, 0.0625, 0.88, 0.0, 0.88, 0.0, 0.86, 0.0625, 0.88, 0.0625, 0.9, 0.0, 0.9, 0.0, 0.88, 0.0625, 0.9, 0.0625, 0.92, 0.0, 0.92, 0.0, 0.9, 0.0625, 0.92, 0.0625, 0.94, 0.0, 0.94, 0.0, 0.92, 0.0625, 0.94, 0.0625, 0.96, 0.0, 0.96, 0.0, 0.94, 0.0625, 0.96, 0.0625, 0.98, 0.0, 0.98, 0.0, 0.96, 0.125, 0.5, 0.125, 0.52, 0.0625, 0.52, 0.0625, 0.5, 0.125, 0.52, 0.125, 0.54, 0.0625, 0.54, 0.0625, 0.52, 0.125, 0.54, 0.125, 0.56, 0.0625, 0.56, 0.0625, 0.54, 0.125, 0.56, 0.125, 0.58, 0.0625, 0.58, 0.0625, 0.56, 0.125, 0.58, 0.125, 0.6, 0.0625, 0.6, 0.0625, 0.58, 0.125, 0.6, 0.125, 0.62, 0.0625, 0.62, 0.0625, 0.6, 0.125, 0.62, 0.125, 0.64, 0.0625, 0.64, 0.0625, 0.62, 0.125, 0.64, 0.125, 0.66, 0.0625, 0.66, 0.0625, 0.64, 0.125, 0.66, 0.125, 0.68, 0.0625, 0.68, 0.0625, 0.66, 0.125, 0.68, 0.125, 0.7, 0.0625, 0.7, 0.0625, 0.68, 0.125, 0.7, 0.125, 0.72, 0.0625, 0.72, 0.0625, 0.7, 0.125, 0.72, 0.125, 0.74, 0.0625, 0.74, 0.0625, 0.72, 0.125, 0.74, 0.125, 0.76, 0.0625, 0.76, 0.0625, 0.74, 0.125, 0.76, 0.125, 0.78, 0.0625, 0.78, 0.0625, 0.76, 0.125, 0.78, 0.125, 0.8, 0.0625, 0.8, 0.0625, 0.78, 0.125, 0.8, 0.125, 0.82, 0.0625, 0.82, 0.0625, 0.8, 0.125, 0.82, 0.125, 0.84, 0.0625, 0.84, 0.0625, 0.82, 0.125, 0.84, 0.125, 0.86, 0.0625, 0.86, 0.0625, 0.84, 0.125, 0.86, 0.125, 0.88, 0.0625, 0.88, 0.0625, 0.86, 0.125, 0.88, 0.125, 0.9, 0.0625, 0.9, 0.0625, 0.88, 0.125, 0.9, 0.125, 0.92, 0.0625, 0.92, 0.0625, 0.9, 0.125, 0.92, 0.125, 0.94, 0.0625, 0.94, 0.0625, 0.92, 0.125, 0.94, 0.125, 0.96, 0.0625, 0.96, 0.0625, 0.94, 0.125, 0.96, 0.125, 0.98, 0.0625, 0.98, 0.0625, 0.96, 0.1875, 0.5, 0.1875, 0.52, 0.125, 0.52, 0.125, 0.5, 0.1875, 0.52, 0.1875, 0.54, 0.125, 0.54, 0.125, 0.52, 0.1875, 0.54, 0.1875, 0.56, 0.125, 0.56, 0.125, 0.54, 0.1875, 0.56, 0.1875, 0.58, 0.125, 0.58, 0.125, 0.56, 0.1875, 0.58, 0.1875, 0.6, 0.125, 0.6, 0.125, 0.58, 0.1875, 0.6, 0.1875, 0.62, 0.125, 0.62, 0.125, 0.6, 0.1875, 0.62, 0.1875, 0.64, 0.125, 0.64, 0.125, 0.62, 0.1875, 0.64, 0.1875, 0.66, 0.125, 0.66, 0.125, 0.64, 0.1875, 0.66, 0.1875, 0.68, 0.125, 0.68, 0.125, 0.66, 0.1875, 0.68, 0.1875, 0.7, 0.125, 0.7, 0.125, 0.68, 0.1875, 0.7, 0.1875, 0.72, 0.125, 0.72, 0.125, 0.7, 0.1875, 0.72, 0.1875, 0.74, 0.125, 0.74, 0.125, 0.72, 0.1875, 0.74, 0.1875, 0.76, 0.125, 0.76, 0.125, 0.74, 0.1875, 0.76, 0.1875, 0.78, 0.125, 0.78, 0.125, 0.76, 0.1875, 0.78, 0.1875, 0.8, 0.125, 0.8, 0.125, 0.78, 0.1875, 0.8, 0.1875, 0.82, 0.125, 0.82, 0.125, 0.8, 0.1875, 0.82, 0.1875, 0.84, 0.125, 0.84, 0.125, 0.82, 0.1875, 0.84, 0.1875, 0.86, 0.125, 0.86, 0.125, 0.84, 0.1875, 0.86, 0.1875, 0.88, 0.125, 0.88, 0.125, 0.86, 0.1875, 0.88, 0.1875, 0.9, 0.125, 0.9, 0.125, 0.88, 0.1875, 0.9, 0.1875, 0.92, 0.125, 0.92, 0.125, 0.9, 0.1875, 0.92, 0.1875, 0.94, 0.125, 0.94, 0.125, 0.92, 0.1875, 0.94, 0.1875, 0.96, 0.125, 0.96, 0.125, 0.94, 0.1875, 0.96, 0.1875, 0.98, 0.125, 0.98, 0.125, 0.96, 0.25, 0.5, 0.25, 0.52, 0.1875, 0.52, 0.1875, 0.5, 0.25, 0.52, 0.25, 0.54, 0.1875, 0.54, 0.1875, 0.52, 0.25, 0.54, 0.25, 0.56, 0.1875, 0.56, 0.1875, 0.54, 0.25, 0.56, 0.25, 0.58, 0.1875, 0.58, 0.1875, 0.56, 0.25, 0.58, 0.25, 0.6, 0.1875, 0.6, 0.1875, 0.58, 0.25, 0.6, 0.25, 0.62, 0.1875, 0.62, 0.1875, 0.6, 0.25, 0.62, 0.25, 0.64, 0.1875, 0.64, 0.1875, 0.62, 0.25, 0.64, 0.25, 0.66, 0.1875, 0.66, 0.1875, 0.64, 0.25, 0.66, 0.25, 0.68, 0.1875, 0.68, 0.1875, 0.66, 0.25, 0.68, 0.25, 0.7, 0.1875, 0.7, 0.1875, 0.68, 0.25, 0.7, 0.25, 0.72, 0.1875, 0.72, 0.1875, 0.7, 0.25, 0.72, 0.25, 0.74, 0.1875, 0.74, 0.1875, 0.72, 0.25, 0.74, 0.25, 0.76, 0.1875, 0.76, 0.1875, 0.74, 0.25, 0.76, 0.25, 0.78, 0.1875, 0.78, 0.1875, 0.76, 0.25, 0.78, 0.25, 0.8, 0.1875, 0.8, 0.1875, 0.78, 0.25, 0.8, 0.25, 0.82, 0.1875, 0.82, 0.1875, 0.8, 0.25, 0.82, 0.25, 0.84, 0.1875, 0.84, 0.1875, 0.82, 0.25, 0.84, 0.25, 0.86, 0.1875, 0.86, 0.1875, 0.84, 0.25, 0.86, 0.25, 0.88, 0.1875, 0.88, 0.1875, 0.86, 0.25, 0.88, 0.25, 0.9, 0.1875, 0.9, 0.1875, 0.88, 0.25, 0.9, 0.25, 0.92, 0.1875, 0.92, 0.1875, 0.9, 0.25, 0.92, 0.25, 0.94, 0.1875, 0.94, 0.1875, 0.92, 0.25, 0.94, 0.25, 0.96, 0.1875, 0.96, 0.1875, 0.94, 0.25, 0.96, 0.25, 0.98, 0.1875, 0.98, 0.1875, 0.96, 0.3125, 0.5, 0.3125, 0.52, 0.25, 0.52, 0.25, 0.5, 0.3125, 0.52, 0.3125, 0.54, 0.25, 0.54, 0.25, 0.52, 0.3125, 0.54, 0.3125, 0.56, 0.25, 0.56, 0.25, 0.54, 0.3125, 0.56, 0.3125, 0.58, 0.25, 0.58, 0.25, 0.56, 0.3125, 0.58, 0.3125, 0.6, 0.25, 0.6, 0.25, 0.58, 0.3125, 0.6, 0.3125, 0.62, 0.25, 0.62, 0.25, 0.6, 0.3125, 0.62, 0.3125, 0.64, 0.25, 0.64, 0.25, 0.62, 0.3125, 0.64, 0.3125, 0.66, 0.25, 0.66, 0.25, 0.64, 0.3125, 0.66, 0.3125, 0.68, 0.25, 0.68, 0.25, 0.66, 0.3125, 0.68, 0.3125, 0.7, 0.25, 0.7, 0.25, 0.68, 0.3125, 0.7, 0.3125, 0.72, 0.25, 0.72, 0.25, 0.7, 0.3125, 0.72, 0.3125, 0.74, 0.25, 0.74, 0.25, 0.72, 0.3125, 0.74, 0.3125, 0.76, 0.25, 0.76, 0.25, 0.74, 0.3125, 0.76, 0.3125, 0.78, 0.25, 0.78, 0.25, 0.76, 0.3125, 0.78, 0.3125, 0.8, 0.25, 0.8, 0.25, 0.78, 0.3125, 0.8, 0.3125, 0.82, 0.25, 0.82, 0.25, 0.8, 0.3125, 0.82, 0.3125, 0.84, 0.25, 0.84, 0.25, 0.82, 0.3125, 0.84, 0.3125, 0.86, 0.25, 0.86, 0.25, 0.84, 0.3125, 0.86, 0.3125, 0.88, 0.25, 0.88, 0.25, 0.86, 0.3125, 0.88, 0.3125, 0.9, 0.25, 0.9, 0.25, 0.88, 0.3125, 0.9, 0.3125, 0.92, 0.25, 0.92, 0.25, 0.9, 0.3125, 0.92, 0.3125, 0.94, 0.25, 0.94, 0.25, 0.92, 0.3125, 0.94, 0.3125, 0.96, 0.25, 0.96, 0.25, 0.94, 0.3125, 0.96, 0.3125, 0.98, 0.25, 0.98, 0.25, 0.96, 0.375, 0.5, 0.375, 0.52, 0.3125, 0.52, 0.3125, 0.5, 0.375, 0.52, 0.375, 0.54, 0.3125, 0.54, 0.3125, 0.52, 0.375, 0.54, 0.375, 0.56, 0.3125, 0.56, 0.3125, 0.54, 0.375, 0.56, 0.375, 0.58, 0.3125, 0.58, 0.3125, 0.56, 0.375, 0.58, 0.375, 0.6, 0.3125, 0.6, 0.3125, 0.58, 0.375, 0.6, 0.375, 0.62, 0.3125, 0.62, 0.3125, 0.6, 0.375, 0.62, 0.375, 0.64, 0.3125, 0.64, 0.3125, 0.62, 0.375, 0.64, 0.375, 0.66, 0.3125, 0.66, 0.3125, 0.64, 0.375, 0.66, 0.375, 0.68, 0.3125, 0.68, 0.3125, 0.66, 0.375, 0.68, 0.375, 0.7, 0.3125, 0.7, 0.3125, 0.68, 0.375, 0.7, 0.375, 0.72, 0.3125, 0.72, 0.3125, 0.7, 0.375, 0.72, 0.375, 0.74, 0.3125, 0.74, 0.3125, 0.72, 0.375, 0.74, 0.375, 0.76, 0.3125, 0.76, 0.3125, 0.74, 0.375, 0.76, 0.375, 0.78, 0.3125, 0.78, 0.3125, 0.76, 0.375, 0.78, 0.375, 0.8, 0.3125, 0.8, 0.3125, 0.78, 0.375, 0.8, 0.375, 0.82, 0.3125, 0.82, 0.3125, 0.8, 0.375, 0.82, 0.375, 0.84, 0.3125, 0.84, 0.3125, 0.82, 0.375, 0.84, 0.375, 0.86, 0.3125, 0.86, 0.3125, 0.84, 0.375, 0.86, 0.375, 0.88, 0.3125, 0.88, 0.3125, 0.86, 0.375, 0.88, 0.375, 0.9, 0.3125, 0.9, 0.3125, 0.88, 0.375, 0.9, 0.375, 0.92, 0.3125, 0.92, 0.3125, 0.9, 0.375, 0.92, 0.375, 0.94, 0.3125, 0.94, 0.3125, 0.92, 0.375, 0.94, 0.375, 0.96, 0.3125, 0.96, 0.3125, 0.94, 0.375, 0.96, 0.375, 0.98, 0.3125, 0.98, 0.3125, 0.96, 0.4375, 0.5, 0.4375, 0.52, 0.375, 0.52, 0.375, 0.5, 0.4375, 0.52, 0.4375, 0.54, 0.375, 0.54, 0.375, 0.52, 0.4375, 0.54, 0.4375, 0.56, 0.375, 0.56, 0.375, 0.54, 0.4375, 0.56, 0.4375, 0.58, 0.375, 0.58, 0.375, 0.56, 0.4375, 0.58, 0.4375, 0.6, 0.375, 0.6, 0.375, 0.58, 0.4375, 0.6, 0.4375, 0.62, 0.375, 0.62, 0.375, 0.6, 0.4375, 0.62, 0.4375, 0.64, 0.375, 0.64, 0.375, 0.62, 0.4375, 0.64, 0.4375, 0.66, 0.375, 0.66, 0.375, 0.64, 0.4375, 0.66, 0.4375, 0.68, 0.375, 0.68, 0.375, 0.66, 0.4375, 0.68, 0.4375, 0.7, 0.375, 0.7, 0.375, 0.68, 0.4375, 0.7, 0.4375, 0.72, 0.375, 0.72, 0.375, 0.7, 0.4375, 0.72, 0.4375, 0.74, 0.375, 0.74, 0.375, 0.72, 0.4375, 0.74, 0.4375, 0.76, 0.375, 0.76, 0.375, 0.74, 0.4375, 0.76, 0.4375, 0.78, 0.375, 0.78, 0.375, 0.76, 0.4375, 0.78, 0.4375, 0.8, 0.375, 0.8, 0.375, 0.78, 0.4375, 0.8, 0.4375, 0.82, 0.375, 0.82, 0.375, 0.8, 0.4375, 0.82, 0.4375, 0.84, 0.375, 0.84, 0.375, 0.82, 0.4375, 0.84, 0.4375, 0.86, 0.375, 0.86, 0.375, 0.84, 0.4375, 0.86, 0.4375, 0.88, 0.375, 0.88, 0.375, 0.86, 0.4375, 0.88, 0.4375, 0.9, 0.375, 0.9, 0.375, 0.88, 0.4375, 0.9, 0.4375, 0.92, 0.375, 0.92, 0.375, 0.9, 0.4375, 0.92, 0.4375, 0.94, 0.375, 0.94, 0.375, 0.92, 0.4375, 0.94, 0.4375, 0.96, 0.375, 0.96, 0.375, 0.94, 0.4375, 0.96, 0.4375, 0.98, 0.375, 0.98, 0.375, 0.96, 0.5, 0.5, 0.5, 0.52, 0.4375, 0.52, 0.4375, 0.5, 0.5, 0.52, 0.5, 0.54, 0.4375, 0.54, 0.4375, 0.52, 0.5, 0.54, 0.5, 0.56, 0.4375, 0.56, 0.4375, 0.54, 0.5, 0.56, 0.5, 0.58, 0.4375, 0.58, 0.4375, 0.56, 0.5, 0.58, 0.5, 0.6, 0.4375, 0.6, 0.4375, 0.58, 0.5, 0.6, 0.5, 0.62, 0.4375, 0.62, 0.4375, 0.6, 0.5, 0.62, 0.5, 0.64, 0.4375, 0.64, 0.4375, 0.62, 0.5, 0.64, 0.5, 0.66, 0.4375, 0.66, 0.4375, 0.64, 0.5, 0.66, 0.5, 0.68, 0.4375, 0.68, 0.4375, 0.66, 0.5, 0.68, 0.5, 0.7, 0.4375, 0.7, 0.4375, 0.68, 0.5, 0.7, 0.5, 0.72, 0.4375, 0.72, 0.4375, 0.7, 0.5, 0.72, 0.5, 0.74, 0.4375, 0.74, 0.4375, 0.72, 0.5, 0.74, 0.5, 0.76, 0.4375, 0.76, 0.4375, 0.74, 0.5, 0.76, 0.5, 0.78, 0.4375, 0.78, 0.4375, 0.76, 0.5, 0.78, 0.5, 0.8, 0.4375, 0.8, 0.4375, 0.78, 0.5, 0.8, 0.5, 0.82, 0.4375, 0.82, 0.4375, 0.8, 0.5, 0.82, 0.5, 0.84, 0.4375, 0.84, 0.4375, 0.82, 0.5, 0.84, 0.5, 0.86, 0.4375, 0.86, 0.4375, 0.84, 0.5, 0.86, 0.5, 0.88, 0.4375, 0.88, 0.4375, 0.86, 0.5, 0.88, 0.5, 0.9, 0.4375, 0.9, 0.4375, 0.88, 0.5, 0.9, 0.5, 0.92, 0.4375, 0.92, 0.4375, 0.9, 0.5, 0.92, 0.5, 0.94, 0.4375, 0.94, 0.4375, 0.92, 0.5, 0.94, 0.5, 0.96, 0.4375, 0.96, 0.4375, 0.94, 0.5, 0.96, 0.5, 0.98, 0.4375, 0.98, 0.4375, 0.96, 0.5625, 0.5, 0.5625, 0.52, 0.5, 0.52, 0.5, 0.5, 0.5625, 0.52, 0.5625, 0.54, 0.5, 0.54, 0.5, 0.52, 0.5625, 0.54, 0.5625, 0.56, 0.5, 0.56, 0.5, 0.54, 0.5625, 0.56, 0.5625, 0.58, 0.5, 0.58, 0.5, 0.56, 0.5625, 0.58, 0.5625, 0.6, 0.5, 0.6, 0.5, 0.58, 0.5625, 0.6, 0.5625, 0.62, 0.5, 0.62, 0.5, 0.6, 0.5625, 0.62, 0.5625, 0.64, 0.5, 0.64, 0.5, 0.62, 0.5625, 0.64, 0.5625, 0.66, 0.5, 0.66, 0.5, 0.64, 0.5625, 0.66, 0.5625, 0.68, 0.5, 0.68, 0.5, 0.66, 0.5625, 0.68, 0.5625, 0.7, 0.5, 0.7, 0.5, 0.68, 0.5625, 0.7, 0.5625, 0.72, 0.5, 0.72, 0.5, 0.7, 0.5625, 0.72, 0.5625, 0.74, 0.5, 0.74, 0.5, 0.72, 0.5625, 0.74, 0.5625, 0.76, 0.5, 0.76, 0.5, 0.74, 0.5625, 0.76, 0.5625, 0.78, 0.5, 0.78, 0.5, 0.76, 0.5625, 0.78, 0.5625, 0.8, 0.5, 0.8, 0.5, 0.78, 0.5625, 0.8, 0.5625, 0.82, 0.5, 0.82, 0.5, 0.8, 0.5625, 0.82, 0.5625, 0.84, 0.5, 0.84, 0.5, 0.82, 0.5625, 0.84, 0.5625, 0.86, 0.5, 0.86, 0.5, 0.84, 0.5625, 0.86, 0.5625, 0.88, 0.5, 0.88, 0.5, 0.86, 0.5625, 0.88, 0.5625, 0.9, 0.5, 0.9, 0.5, 0.88, 0.5625, 0.9, 0.5625, 0.92, 0.5, 0.92, 0.5, 0.9, 0.5625, 0.92, 0.5625, 0.94, 0.5, 0.94, 0.5, 0.92, 0.5625, 0.94, 0.5625, 0.96, 0.5, 0.96, 0.5, 0.94, 0.5625, 0.96, 0.5625, 0.98, 0.5, 0.98, 0.5, 0.96, 0.625, 0.5, 0.625, 0.52, 0.5625, 0.52, 0.5625, 0.5, 0.625, 0.52, 0.625, 0.54, 0.5625, 0.54, 0.5625, 0.52, 0.625, 0.54, 0.625, 0.56, 0.5625, 0.56, 0.5625, 0.54, 0.625, 0.56, 0.625, 0.58, 0.5625, 0.58, 0.5625, 0.56, 0.625, 0.58, 0.625, 0.6, 0.5625, 0.6, 0.5625, 0.58, 0.625, 0.6, 0.625, 0.62, 0.5625, 0.62, 0.5625, 0.6, 0.625, 0.62, 0.625, 0.64, 0.5625, 0.64, 0.5625, 0.62, 0.625, 0.64, 0.625, 0.66, 0.5625, 0.66, 0.5625, 0.64, 0.625, 0.66, 0.625, 0.68, 0.5625, 0.68, 0.5625, 0.66, 0.625, 0.68, 0.625, 0.7, 0.5625, 0.7, 0.5625, 0.68, 0.625, 0.7, 0.625, 0.72, 0.5625, 0.72, 0.5625, 0.7, 0.625, 0.72, 0.625, 0.74, 0.5625, 0.74, 0.5625, 0.72, 0.625, 0.74, 0.625, 0.76, 0.5625, 0.76, 0.5625, 0.74, 0.625, 0.76, 0.625, 0.78, 0.5625, 0.78, 0.5625, 0.76, 0.625, 0.78, 0.625, 0.8, 0.5625, 0.8, 0.5625, 0.78, 0.625, 0.8, 0.625, 0.82, 0.5625, 0.82, 0.5625, 0.8, 0.625, 0.82, 0.625, 0.84, 0.5625, 0.84, 0.5625, 0.82, 0.625, 0.84, 0.625, 0.86, 0.5625, 0.86, 0.5625, 0.84, 0.625, 0.86, 0.625, 0.88, 0.5625, 0.88, 0.5625, 0.86, 0.625, 0.88, 0.625, 0.9, 0.5625, 0.9, 0.5625, 0.88, 0.625, 0.9, 0.625, 0.92, 0.5625, 0.92, 0.5625, 0.9, 0.625, 0.92, 0.625, 0.94, 0.5625, 0.94, 0.5625, 0.92, 0.625, 0.94, 0.625, 0.96, 0.5625, 0.96, 0.5625, 0.94, 0.625, 0.96, 0.625, 0.98, 0.5625, 0.98, 0.5625, 0.96, 0.6875, 0.5, 0.6875, 0.52, 0.625, 0.52, 0.625, 0.5, 0.6875, 0.52, 0.6875, 0.54, 0.625, 0.54, 0.625, 0.52, 0.6875, 0.54, 0.6875, 0.56, 0.625, 0.56, 0.625, 0.54, 0.6875, 0.56, 0.6875, 0.58, 0.625, 0.58, 0.625, 0.56, 0.6875, 0.58, 0.6875, 0.6, 0.625, 0.6, 0.625, 0.58, 0.6875, 0.6, 0.6875, 0.62, 0.625, 0.62, 0.625, 0.6, 0.6875, 0.62, 0.6875, 0.64, 0.625, 0.64, 0.625, 0.62, 0.6875, 0.64, 0.6875, 0.66, 0.625, 0.66, 0.625, 0.64, 0.6875, 0.66, 0.6875, 0.68, 0.625, 0.68, 0.625, 0.66, 0.6875, 0.68, 0.6875, 0.7, 0.625, 0.7, 0.625, 0.68, 0.6875, 0.7, 0.6875, 0.72, 0.625, 0.72, 0.625, 0.7, 0.6875, 0.72, 0.6875, 0.74, 0.625, 0.74, 0.625, 0.72, 0.6875, 0.74, 0.6875, 0.76, 0.625, 0.76, 0.625, 0.74, 0.6875, 0.76, 0.6875, 0.78, 0.625, 0.78, 0.625, 0.76, 0.6875, 0.78, 0.6875, 0.8, 0.625, 0.8, 0.625, 0.78, 0.6875, 0.8, 0.6875, 0.82, 0.625, 0.82, 0.625, 0.8, 0.6875, 0.82, 0.6875, 0.84, 0.625, 0.84, 0.625, 0.82, 0.6875, 0.84, 0.6875, 0.86, 0.625, 0.86, 0.625, 0.84, 0.6875, 0.86, 0.6875, 0.88, 0.625, 0.88, 0.625, 0.86, 0.6875, 0.88, 0.6875, 0.9, 0.625, 0.9, 0.625, 0.88, 0.6875, 0.9, 0.6875, 0.92, 0.625, 0.92, 0.625, 0.9, 0.6875, 0.92, 0.6875, 0.94, 0.625, 0.94, 0.625, 0.92, 0.6875, 0.94, 0.6875, 0.96, 0.625, 0.96, 0.625, 0.94, 0.6875, 0.96, 0.6875, 0.98, 0.625, 0.98, 0.625, 0.96, 0.75, 0.5, 0.75, 0.52, 0.6875, 0.52, 0.6875, 0.5, 0.75, 0.52, 0.75, 0.54, 0.6875, 0.54, 0.6875, 0.52, 0.75, 0.54, 0.75, 0.56, 0.6875, 0.56, 0.6875, 0.54, 0.75, 0.56, 0.75, 0.58, 0.6875, 0.58, 0.6875, 0.56, 0.75, 0.58, 0.75, 0.6, 0.6875, 0.6, 0.6875, 0.58, 0.75, 0.6, 0.75, 0.62, 0.6875, 0.62, 0.6875, 0.6, 0.75, 0.62, 0.75, 0.64, 0.6875, 0.64, 0.6875, 0.62, 0.75, 0.64, 0.75, 0.66, 0.6875, 0.66, 0.6875, 0.64, 0.75, 0.66, 0.75, 0.68, 0.6875, 0.68, 0.6875, 0.66, 0.75, 0.68, 0.75, 0.7, 0.6875, 0.7, 0.6875, 0.68, 0.75, 0.7, 0.75, 0.72, 0.6875, 0.72, 0.6875, 0.7, 0.75, 0.72, 0.75, 0.74, 0.6875, 0.74, 0.6875, 0.72, 0.75, 0.74, 0.75, 0.76, 0.6875, 0.76, 0.6875, 0.74, 0.75, 0.76, 0.75, 0.78, 0.6875, 0.78, 0.6875, 0.76, 0.75, 0.78, 0.75, 0.8, 0.6875, 0.8, 0.6875, 0.78, 0.75, 0.8, 0.75, 0.82, 0.6875, 0.82, 0.6875, 0.8, 0.75, 0.82, 0.75, 0.84, 0.6875, 0.84, 0.6875, 0.82, 0.75, 0.84, 0.75, 0.86, 0.6875, 0.86, 0.6875, 0.84, 0.75, 0.86, 0.75, 0.88, 0.6875, 0.88, 0.6875, 0.86, 0.75, 0.88, 0.75, 0.9, 0.6875, 0.9, 0.6875, 0.88, 0.75, 0.9, 0.75, 0.92, 0.6875, 0.92, 0.6875, 0.9, 0.75, 0.92, 0.75, 0.94, 0.6875, 0.94, 0.6875, 0.92, 0.75, 0.94, 0.75, 0.96, 0.6875, 0.96, 0.6875, 0.94, 0.75, 0.96, 0.75, 0.98, 0.6875, 0.98, 0.6875, 0.96, 0.8125, 0.5, 0.8125, 0.52, 0.75, 0.52, 0.75, 0.5, 0.8125, 0.52, 0.8125, 0.54, 0.75, 0.54, 0.75, 0.52, 0.8125, 0.54, 0.8125, 0.56, 0.75, 0.56, 0.75, 0.54, 0.8125, 0.56, 0.8125, 0.58, 0.75, 0.58, 0.75, 0.56, 0.8125, 0.58, 0.8125, 0.6, 0.75, 0.6, 0.75, 0.58, 0.8125, 0.6, 0.8125, 0.62, 0.75, 0.62, 0.75, 0.6, 0.8125, 0.62, 0.8125, 0.64, 0.75, 0.64, 0.75, 0.62, 0.8125, 0.64, 0.8125, 0.66, 0.75, 0.66, 0.75, 0.64, 0.8125, 0.66, 0.8125, 0.68, 0.75, 0.68, 0.75, 0.66, 0.8125, 0.68, 0.8125, 0.7, 0.75, 0.7, 0.75, 0.68, 0.8125, 0.7, 0.8125, 0.72, 0.75, 0.72, 0.75, 0.7, 0.8125, 0.72, 0.8125, 0.74, 0.75, 0.74, 0.75, 0.72, 0.8125, 0.74, 0.8125, 0.76, 0.75, 0.76, 0.75, 0.74, 0.8125, 0.76, 0.8125, 0.78, 0.75, 0.78, 0.75, 0.76, 0.8125, 0.78, 0.8125, 0.8, 0.75, 0.8, 0.75, 0.78, 0.8125, 0.8, 0.8125, 0.82, 0.75, 0.82, 0.75, 0.8, 0.8125, 0.82, 0.8125, 0.84, 0.75, 0.84, 0.75, 0.82, 0.8125, 0.84, 0.8125, 0.86, 0.75, 0.86, 0.75, 0.84, 0.8125, 0.86, 0.8125, 0.88, 0.75, 0.88, 0.75, 0.86, 0.8125, 0.88, 0.8125, 0.9, 0.75, 0.9, 0.75, 0.88, 0.8125, 0.9, 0.8125, 0.92, 0.75, 0.92, 0.75, 0.9, 0.8125, 0.92, 0.8125, 0.94, 0.75, 0.94, 0.75, 0.92, 0.8125, 0.94, 0.8125, 0.96, 0.75, 0.96, 0.75, 0.94, 0.8125, 0.96, 0.8125, 0.98, 0.75, 0.98, 0.75, 0.96, 0.875, 0.5, 0.875, 0.52, 0.8125, 0.52, 0.8125, 0.5, 0.875, 0.52, 0.875, 0.54, 0.8125, 0.54, 0.8125, 0.52, 0.875, 0.54, 0.875, 0.56, 0.8125, 0.56, 0.8125, 0.54, 0.875, 0.56, 0.875, 0.58, 0.8125, 0.58, 0.8125, 0.56, 0.875, 0.58, 0.875, 0.6, 0.8125, 0.6, 0.8125, 0.58, 0.875, 0.6, 0.875, 0.62, 0.8125, 0.62, 0.8125, 0.6, 0.875, 0.62, 0.875, 0.64, 0.8125, 0.64, 0.8125, 0.62, 0.875, 0.64, 0.875, 0.66, 0.8125, 0.66, 0.8125, 0.64, 0.875, 0.66, 0.875, 0.68, 0.8125, 0.68, 0.8125, 0.66, 0.875, 0.68, 0.875, 0.7, 0.8125, 0.7, 0.8125, 0.68, 0.875, 0.7, 0.875, 0.72, 0.8125, 0.72, 0.8125, 0.7, 0.875, 0.72, 0.875, 0.74, 0.8125, 0.74, 0.8125, 0.72, 0.875, 0.74, 0.875, 0.76, 0.8125, 0.76, 0.8125, 0.74, 0.875, 0.76, 0.875, 0.78, 0.8125, 0.78, 0.8125, 0.76, 0.875, 0.78, 0.875, 0.8, 0.8125, 0.8, 0.8125, 0.78, 0.875, 0.8, 0.875, 0.82, 0.8125, 0.82, 0.8125, 0.8, 0.875, 0.82, 0.875, 0.84, 0.8125, 0.84, 0.8125, 0.82, 0.875, 0.84, 0.875, 0.86, 0.8125, 0.86, 0.8125, 0.84, 0.875, 0.86, 0.875, 0.88, 0.8125, 0.88, 0.8125, 0.86, 0.875, 0.88, 0.875, 0.9, 0.8125, 0.9, 0.8125, 0.88, 0.875, 0.9, 0.875, 0.92, 0.8125, 0.92, 0.8125, 0.9, 0.875, 0.92, 0.875, 0.94, 0.8125, 0.94, 0.8125, 0.92, 0.875, 0.94, 0.875, 0.96, 0.8125, 0.96, 0.8125, 0.94, 0.875, 0.96, 0.875, 0.98, 0.8125, 0.98, 0.8125, 0.96, 0.9375, 0.5, 0.9375, 0.52, 0.875, 0.52, 0.875, 0.5, 0.9375, 0.52, 0.9375, 0.54, 0.875, 0.54, 0.875, 0.52, 0.9375, 0.54, 0.9375, 0.56, 0.875, 0.56, 0.875, 0.54, 0.9375, 0.56, 0.9375, 0.58, 0.875, 0.58, 0.875, 0.56, 0.9375, 0.58, 0.9375, 0.6, 0.875, 0.6, 0.875, 0.58, 0.9375, 0.6, 0.9375, 0.62, 0.875, 0.62, 0.875, 0.6, 0.9375, 0.62, 0.9375, 0.64, 0.875, 0.64, 0.875, 0.62, 0.9375, 0.64, 0.9375, 0.66, 0.875, 0.66, 0.875, 0.64, 0.9375, 0.66, 0.9375, 0.68, 0.875, 0.68, 0.875, 0.66, 0.9375, 0.68, 0.9375, 0.7, 0.875, 0.7, 0.875, 0.68, 0.9375, 0.7, 0.9375, 0.72, 0.875, 0.72, 0.875, 0.7, 0.9375, 0.72, 0.9375, 0.74, 0.875, 0.74, 0.875, 0.72, 0.9375, 0.74, 0.9375, 0.76, 0.875, 0.76, 0.875, 0.74, 0.9375, 0.76, 0.9375, 0.78, 0.875, 0.78, 0.875, 0.76, 0.9375, 0.78, 0.9375, 0.8, 0.875, 0.8, 0.875, 0.78, 0.9375, 0.8, 0.9375, 0.82, 0.875, 0.82, 0.875, 0.8, 0.9375, 0.82, 0.9375, 0.84, 0.875, 0.84, 0.875, 0.82, 0.9375, 0.84, 0.9375, 0.86, 0.875, 0.86, 0.875, 0.84, 0.9375, 0.86, 0.9375, 0.88, 0.875, 0.88, 0.875, 0.86, 0.9375, 0.88, 0.9375, 0.9, 0.875, 0.9, 0.875, 0.88, 0.9375, 0.9, 0.9375, 0.92, 0.875, 0.92, 0.875, 0.9, 0.9375, 0.92, 0.9375, 0.94, 0.875, 0.94, 0.875, 0.92, 0.9375, 0.94, 0.9375, 0.96, 0.875, 0.96, 0.875, 0.94, 0.9375, 0.96, 0.9375, 0.98, 0.875, 0.98, 0.875, 0.96, 1.0, 0.5, 1.0, 0.52, 0.9375, 0.52, 0.9375, 0.5, 1.0, 0.52, 1.0, 0.54, 0.9375, 0.54, 0.9375, 0.52, 1.0, 0.54, 1.0, 0.56, 0.9375, 0.56, 0.9375, 0.54, 1.0, 0.56, 1.0, 0.58, 0.9375, 0.58, 0.9375, 0.56, 1.0, 0.58, 1.0, 0.6, 0.9375, 0.6, 0.9375, 0.58, 1.0, 0.6, 1.0, 0.62, 0.9375, 0.62, 0.9375, 0.6, 1.0, 0.62, 1.0, 0.64, 0.9375, 0.64, 0.9375, 0.62, 1.0, 0.64, 1.0, 0.66, 0.9375, 0.66, 0.9375, 0.64, 1.0, 0.66, 1.0, 0.68, 0.9375, 0.68, 0.9375, 0.66, 1.0, 0.68, 1.0, 0.7, 0.9375, 0.7, 0.9375, 0.68, 1.0, 0.7, 1.0, 0.72, 0.9375, 0.72, 0.9375, 0.7, 1.0, 0.72, 1.0, 0.74, 0.9375, 0.74, 0.9375, 0.72, 1.0, 0.74, 1.0, 0.76, 0.9375, 0.76, 0.9375, 0.74, 1.0, 0.76, 1.0, 0.78, 0.9375, 0.78, 0.9375, 0.76, 1.0, 0.78, 1.0, 0.8, 0.9375, 0.8, 0.9375, 0.78, 1.0, 0.8, 1.0, 0.82, 0.9375, 0.82, 0.9375, 0.8, 1.0, 0.82, 1.0, 0.84, 0.9375, 0.84, 0.9375, 0.82, 1.0, 0.84, 1.0, 0.86, 0.9375, 0.86, 0.9375, 0.84, 1.0, 0.86, 1.0, 0.88, 0.9375, 0.88, 0.9375, 0.86, 1.0, 0.88, 1.0, 0.9, 0.9375, 0.9, 0.9375, 0.88, 1.0, 0.9, 1.0, 0.92, 0.9375, 0.92, 0.9375, 0.9, 1.0, 0.92, 1.0, 0.94, 0.9375, 0.94, 0.9375, 0.92, 1.0, 0.94, 1.0, 0.96, 0.9375, 0.96, 0.9375, 0.94, 1.0, 0.96, 1.0, 0.98, 0.9375, 0.98, 0.9375, 0.96, 0.2497, 0.4727, 0.3342, 0.456, 0.3418, 0.4717, 0.25, 0.49, 0.3342, 0.456, 0.4063, 0.4078, 0.4197, 0.4197, 0.3418, 0.4717, 0.4063, 0.4078, 0.4548, 0.3351, 0.4717, 0.3418, 0.4197, 0.4197, 0.4548, 0.3351, 0.4719, 0.2491, 0.49, 0.25, 0.4717, 0.3418, 0.4719, 0.2491, 0.455, 0.1639, 0.4717, 0.1582, 0.49, 0.25, 0.455, 0.1639, 0.407, 0.09218, 0.4197, 0.08029, 0.4717, 0.1582, 0.407, 0.09218, 0.3354, 0.04444, 0.3418, 0.02827, 0.4197, 0.08029, 0.3354, 0.04444, 0.2507, 0.02766, 0.25, 0.01, 0.3418, 0.02827, 0.2507, 0.02766, 0.1657, 0.04458, 0.1582, 0.02827, 0.25, 0.01, 0.1657, 0.04458, 0.09343, 0.09281, 0.08029, 0.08029, 0.1582, 0.02827, 0.09343, 0.09281, 0.04513, 0.1651, 0.02827, 0.1582, 0.08029, 0.08029, 0.04513, 0.1651, 0.02818, 0.2503, 0.01, 0.25, 0.02827, 0.1582, 0.02818, 0.2503, 0.04516, 0.3355, 0.02827, 0.3418, 0.01, 0.25, 0.04516, 0.3355, 0.09338, 0.4077, 0.08029, 0.4197, 0.02827, 0.3418, 0.09338, 0.4077, 0.1653, 0.4558, 0.1582, 0.4717, 0.08029, 0.4197, 0.1653, 0.4558, 0.2497, 0.4727, 0.25, 0.49, 0.1582, 0.4717, 0.4548, 0.3351, 0.4063, 0.4078, 0.3849, 0.2749, 0.4719, 0.2491, 0.4063, 0.4078, 0.3342, 0.456, 0.3039, 0.299, 0.3849, 0.2749, 0.3342, 0.456, 0.2497, 0.4727, 0.2189, 0.316, 0.3039, 0.299, 0.2497, 0.4727, 0.1653, 0.4558, 0.135, 0.3252, 0.2189, 0.316, 0.1653, 0.4558, 0.09338, 0.4077, 0.04516, 0.3355, 0.135, 0.3252, 0.4719, 0.2491, 0.3849, 0.2749, 0.3652, 0.1746, 0.455, 0.1639, 0.3849, 0.2749, 0.3039, 0.299, 0.2813, 0.1839, 0.3652, 0.1746, 0.3039, 0.299, 0.2189, 0.316, 0.1948, 0.191, 0.2813, 0.1839, 0.2189, 0.316, 0.135, 0.3252, 0.1151, 0.225, 0.1948, 0.191, 0.135, 0.3252, 0.04516, 0.3355, 0.02818, 0.2503, 0.1151, 0.225, 0.455, 0.1639, 0.3652, 0.1746, 0.3354, 0.04444, 0.407, 0.09218, 0.3652, 0.1746, 0.2813, 0.1839, 0.2507, 0.02766, 0.3354, 0.04444, 0.2813, 0.1839, 0.1948, 0.191, 0.1657, 0.04458, 0.2507, 0.02766, 0.1948, 0.191, 0.1151, 0.225, 0.09343, 0.09281, 0.1657, 0.04458, 0.1151, 0.225, 0.02818, 0.2503, 0.04513, 0.1651, 0.09343, 0.09281, 0.8392, 0.4627, 0.7486, 0.4794, 0.75, 0.49, 0.8418, 0.4717, 0.9142, 0.4137, 0.8392, 0.4627, 0.8418, 0.4717, 0.9197, 0.4197, 0.9625, 0.3396, 0.9142, 0.4137, 0.9197, 0.4197, 0.9717, 0.3418, 0.9793, 0.2501, 0.9625, 0.3396, 0.9717, 0.3418, 0.99, 0.25, 0.9623, 0.1612, 0.9793, 0.2501, 0.99, 0.25, 0.9717, 0.1582, 0.9125, 0.08666, 0.9623, 0.1612, 0.9717, 0.1582, 0.9197, 0.08029, 0.8381, 0.03693, 0.9125, 0.08666, 0.9197, 0.08029, 0.8418, 0.02827, 0.7502, 0.01947, 0.8381, 0.03693, 0.8418, 0.02827, 0.75, 0.01, 0.6621, 0.03697, 0.7502, 0.01947, 0.75, 0.01, 0.6582, 0.02827, 0.5874, 0.08686, 0.6621, 0.03697, 0.6582, 0.02827, 0.5803, 0.08029, 0.5374, 0.1615, 0.5874, 0.08686, 0.5803, 0.08029, 0.5283, 0.1582, 0.5199, 0.2496, 0.5374, 0.1615, 0.5283, 0.1582, 0.51, 0.25, 0.5372, 0.3393, 0.5199, 0.2496, 0.51, 0.25, 0.5283, 0.3418, 0.5871, 0.415, 0.5372, 0.3393, 0.5283, 0.3418, 0.5803, 0.4197, 0.6602, 0.463, 0.5871, 0.415, 0.5803, 0.4197, 0.6582, 0.4717, 0.7486, 0.4794, 0.6602, 0.463, 0.6582, 0.4717, 0.75, 0.49, 0.9142, 0.4137, 0.9625, 0.3396, 0.8475, 0.3479, 0.8392, 0.4627, 0.9625, 0.3396, 0.9793, 0.2501, 0.8471, 0.2499, 0.8475, 0.3479, 0.9793, 0.2501, 0.9623, 0.1612, 0.8472, 0.1523, 0.8471, 0.2499, 0.9623, 0.1612, 0.9125, 0.08666, 0.8381, 0.03693, 0.8472, 0.1523, 0.8392, 0.4627, 0.8475, 0.3479, 0.7494, 0.3537, 0.7486, 0.4794, 0.8475, 0.3479, 0.8471, 0.2499, 0.7495, 0.2496, 0.7494, 0.3537, 0.8471, 0.2499, 0.8472, 0.1523, 0.7498, 0.146, 0.7495, 0.2496, 0.8472, 0.1523, 0.8381, 0.03693, 0.7502, 0.01947, 0.7498, 0.146, 0.7486, 0.4794, 0.7494, 0.3537, 0.6521, 0.3479, 0.6602, 0.463, 0.7494, 0.3537, 0.7495, 0.2496, 0.6461, 0.2498, 0.6521, 0.3479, 0.7495, 0.2496, 0.7498, 0.146, 0.6527, 0.1525, 0.6461, 0.2498, 0.7498, 0.146, 0.7502, 0.01947, 0.6621, 0.03697, 0.6527, 0.1525, 0.6602, 0.463, 0.6521, 0.3479, 0.5372, 0.3393, 0.5871, 0.415, 0.6521, 0.3479, 0.6461, 0.2498, 0.5199, 0.2496, 0.5372, 0.3393, 0.6461, 0.2498, 0.6527, 0.1525, 0.5374, 0.1615, 0.5199, 0.2496, 0.6527, 0.1525, 0.6621, 0.03697, 0.5874, 0.08686, 0.5374, 0.1615])
me_cylinder.update()
me_plane = bpy.data.meshes.new('Plane')
me_plane.from_pydata([(-0.008052, -0.01679, -0.0007814), (-0.001257, 0.0102, 0.03823), (-0.005281, 0.008542, -0.002463), (-0.007651, 0.01291, 0.008254), (0.0002023, -0.03283, -0.001787), (-0.005943, -0.005691, 0.03723), (-0.005231, -0.01317, 0.005698), (0.01017, -0.007844, 0.01304), (0.009228, -0.002141, -0.005399), (-0.0008062, 0.01239, 0.03689), (-0.01214, 0.02408, -0.006641), (0.001455, 0.01497, 0.01151), (-0.00648, -0.01136, 0.007327), (0.0112, 0.004959, 0.04003), (0.01142, 0.01318, -0.0002249), (0.0111, 0.002882, 0.01635)], [], [(0, 1, 3, 2), (4, 5, 7, 6), (8, 9, 11, 10), (12, 13, 15, 14)])
_uv = me_plane.uv_layers.new(name='UVMap')
_uv.uv.foreach_set('vector', [0.0, 0.0, 1.0, 0.0, 0.7036, 0.7367, 0.0, 1.0, 0.0, 0.0, 1.0, 0.0, 0.7036, 0.7367, 0.0, 1.0, 0.0, 0.0, 1.0, 0.0, 0.7036, 0.7367, 0.0, 1.0, 0.0, 0.0, 1.0, 0.0, 0.7036, 0.7367, 0.0, 1.0])
me_plane.update()

# ---- objects
ob_rod = bpy.data.objects.new('Rod', me_cylinder)
ob_flames = bpy.data.objects.new('Flames', me_plane)

# ---- transforms, parenting, visibility, modifiers, constraints
ob_rod.location = (0.0, 0.0, 0.0)
ob_rod.rotation_euler = (0.0, -0.6109, 0.0)
ob_flames.location = (-0.2131, 0.0, 0.3053)

# ---- collection membership
col_collection.objects.link(ob_rod)
col_collection.objects.link(ob_flames)

# ---- scene / render settings (as saved in the file)
scene.frame_start = 1; scene.frame_end = 250; scene.frame_set(1)
scene.render.engine = 'BLENDER_EEVEE_NEXT'
bpy.context.view_layer.update()

# ---- added for rendering (the .blend has no active camera and no usable light): camera, sun
cam_auto = bpy.data.cameras.new('AutoCamera')
cam_auto.lens = 50.0
cam_auto.sensor_width = 36.0
cam_auto.clip_end = 1000.0
ob_auto_camera = bpy.data.objects.new('AutoCamera', cam_auto)
scene.collection.objects.link(ob_auto_camera)
ob_auto_camera.location = (0.344862, -0.536952, 0.506396)
ob_auto_camera.rotation_euler = (1.09748, -7.21219e-08, 0.694738)
scene.camera = ob_auto_camera
light_auto_sun = bpy.data.lights.new('AutoSun', 'SUN')
light_auto_sun.energy = 3.0
light_auto_sun.angle = 0.0523599
ob_auto_sun = bpy.data.objects.new('AutoSun', light_auto_sun)
scene.collection.objects.link(ob_auto_sun)
ob_auto_sun.rotation_euler = (0.872665, 0.174533, 0.523599)
bpy.context.view_layer.update()
